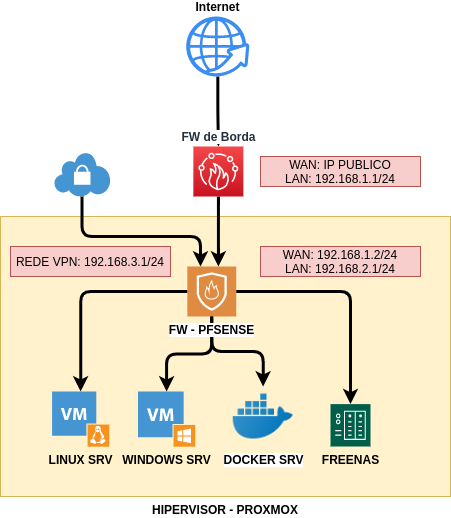

The diagram above was exported from draw.io. Its source (the exported page's mxGraphModel, read from the mxfile embedded in the PNG):
<mxGraphModel dx="678" dy="385" grid="1" gridSize="10" guides="1" tooltips="1" connect="1" arrows="1" fold="1" page="1" pageScale="1.5" pageWidth="1169" pageHeight="826" background="none" math="0" shadow="0">
  <root>
    <mxCell id="0" style=";html=1;" />
    <mxCell id="1" style=";html=1;" parent="0" />
    <mxCell id="iXxBgydy_SKzQ6zbJFF8-17" value="&lt;b&gt;HIPERVISOR - PROXMOX&lt;/b&gt;" style="rounded=0;whiteSpace=wrap;html=1;fillColor=#fff2cc;strokeColor=#d6b656;labelPosition=center;verticalLabelPosition=bottom;align=center;verticalAlign=top;" vertex="1" parent="1">
      <mxGeometry x="640" y="290" width="450" height="280" as="geometry" />
    </mxCell>
    <mxCell id="iXxBgydy_SKzQ6zbJFF8-29" value="" style="edgeStyle=orthogonalEdgeStyle;rounded=1;orthogonalLoop=1;jettySize=auto;html=1;strokeWidth=3;" edge="1" parent="1" source="iXxBgydy_SKzQ6zbJFF8-1" target="iXxBgydy_SKzQ6zbJFF8-5">
      <mxGeometry relative="1" as="geometry" />
    </mxCell>
    <mxCell id="iXxBgydy_SKzQ6zbJFF8-1" value="Internet" style="html=1;aspect=fixed;strokeColor=none;shadow=0;align=center;verticalAlign=bottom;fillColor=#3B8DF1;shape=mxgraph.gcp2.globe_world;labelPosition=center;verticalLabelPosition=top;fontStyle=1" vertex="1" parent="1">
      <mxGeometry x="825.6999999999999" y="90" width="63.16" height="60" as="geometry" />
    </mxCell>
    <mxCell id="iXxBgydy_SKzQ6zbJFF8-26" style="edgeStyle=orthogonalEdgeStyle;rounded=1;orthogonalLoop=1;jettySize=auto;html=1;strokeWidth=3;" edge="1" parent="1" source="iXxBgydy_SKzQ6zbJFF8-5" target="iXxBgydy_SKzQ6zbJFF8-13">
      <mxGeometry relative="1" as="geometry">
        <Array as="points">
          <mxPoint x="858" y="320" />
          <mxPoint x="858" y="320" />
        </Array>
      </mxGeometry>
    </mxCell>
    <mxCell id="iXxBgydy_SKzQ6zbJFF8-5" value="FW de Borda" style="outlineConnect=0;fontColor=#232F3E;gradientColor=#F54749;gradientDirection=north;fillColor=#C7131F;strokeColor=#ffffff;dashed=0;verticalLabelPosition=top;verticalAlign=bottom;align=center;html=1;fontSize=12;fontStyle=1;aspect=fixed;shape=mxgraph.aws4.resourceIcon;resIcon=mxgraph.aws4.firewall_manager;labelPosition=center;labelBackgroundColor=#ffffff;" vertex="1" parent="1">
      <mxGeometry x="832.8599999999999" y="220" width="50" height="50" as="geometry" />
    </mxCell>
    <mxCell id="iXxBgydy_SKzQ6zbJFF8-11" value="LINUX SRV" style="shadow=0;dashed=0;html=1;strokeColor=none;fillColor=#4495D1;labelPosition=center;verticalLabelPosition=bottom;verticalAlign=top;align=center;outlineConnect=0;shape=mxgraph.veeam.vm_linux;fontStyle=1" vertex="1" parent="1">
      <mxGeometry x="691.58" y="465" width="57.2" height="55.2" as="geometry" />
    </mxCell>
    <mxCell id="iXxBgydy_SKzQ6zbJFF8-12" value="WINDOWS SRV" style="shadow=0;dashed=0;html=1;strokeColor=none;fillColor=#4495D1;labelPosition=center;verticalLabelPosition=bottom;verticalAlign=top;align=center;outlineConnect=0;shape=mxgraph.veeam.vm_windows;fontStyle=1" vertex="1" parent="1">
      <mxGeometry x="777.5400000000001" y="465" width="57.2" height="55.2" as="geometry" />
    </mxCell>
    <mxCell id="iXxBgydy_SKzQ6zbJFF8-20" style="edgeStyle=orthogonalEdgeStyle;rounded=1;orthogonalLoop=1;jettySize=auto;html=1;strokeWidth=3;" edge="1" parent="1" source="iXxBgydy_SKzQ6zbJFF8-13" target="iXxBgydy_SKzQ6zbJFF8-11">
      <mxGeometry relative="1" as="geometry" />
    </mxCell>
    <mxCell id="iXxBgydy_SKzQ6zbJFF8-21" style="edgeStyle=orthogonalEdgeStyle;rounded=1;orthogonalLoop=1;jettySize=auto;html=1;strokeWidth=3;" edge="1" parent="1" source="iXxBgydy_SKzQ6zbJFF8-13" target="iXxBgydy_SKzQ6zbJFF8-15">
      <mxGeometry relative="1" as="geometry" />
    </mxCell>
    <mxCell id="iXxBgydy_SKzQ6zbJFF8-22" style="edgeStyle=orthogonalEdgeStyle;rounded=1;orthogonalLoop=1;jettySize=auto;html=1;strokeWidth=3;" edge="1" parent="1" source="iXxBgydy_SKzQ6zbJFF8-13" target="iXxBgydy_SKzQ6zbJFF8-12">
      <mxGeometry relative="1" as="geometry" />
    </mxCell>
    <mxCell id="iXxBgydy_SKzQ6zbJFF8-23" style="edgeStyle=orthogonalEdgeStyle;rounded=1;orthogonalLoop=1;jettySize=auto;html=1;strokeWidth=3;" edge="1" parent="1" source="iXxBgydy_SKzQ6zbJFF8-13" target="iXxBgydy_SKzQ6zbJFF8-14">
      <mxGeometry relative="1" as="geometry" />
    </mxCell>
    <mxCell id="iXxBgydy_SKzQ6zbJFF8-13" value="FW - PFSENSE" style="pointerEvents=1;shadow=0;dashed=0;html=1;strokeColor=none;fillColor=#DF8C42;labelPosition=center;verticalLabelPosition=bottom;verticalAlign=top;align=center;outlineConnect=0;shape=mxgraph.veeam2.firewall;fontStyle=1;labelBackgroundColor=#ffffff;" vertex="1" parent="1">
      <mxGeometry x="826.82" y="340" width="48.92" height="50" as="geometry" />
    </mxCell>
    <mxCell id="iXxBgydy_SKzQ6zbJFF8-14" value="DOCKER SRV" style="shape=image;html=1;verticalAlign=top;verticalLabelPosition=bottom;labelBackgroundColor=#ffffff;imageAspect=0;aspect=fixed;image=https://cdn3.iconfinder.com/data/icons/social-media-2169/24/social_media_social_media_logo_docker-128.png;fontStyle=1" vertex="1" parent="1">
      <mxGeometry x="872.74" y="460" width="60" height="60" as="geometry" />
    </mxCell>
    <mxCell id="iXxBgydy_SKzQ6zbJFF8-15" value="FREENAS" style="pointerEvents=1;shadow=0;dashed=0;html=1;strokeColor=none;fillColor=#005F4B;labelPosition=center;verticalLabelPosition=bottom;verticalAlign=top;align=center;outlineConnect=0;shape=mxgraph.veeam2.nas;fontStyle=1" vertex="1" parent="1">
      <mxGeometry x="970" y="477.6" width="40" height="42.4" as="geometry" />
    </mxCell>
    <mxCell id="iXxBgydy_SKzQ6zbJFF8-27" value="WAN: 192.168.1.2/24&lt;br&gt;LAN: 192.168.2.1/24" style="text;html=1;strokeColor=#b85450;fillColor=#f8cecc;align=center;verticalAlign=middle;whiteSpace=wrap;rounded=0;" vertex="1" parent="1">
      <mxGeometry x="900" y="320" width="160" height="30" as="geometry" />
    </mxCell>
    <mxCell id="iXxBgydy_SKzQ6zbJFF8-28" value="WAN: IP PUBLICO&lt;br&gt;LAN: 192.168.1.1/24" style="text;html=1;strokeColor=#b85450;fillColor=#f8cecc;align=center;verticalAlign=middle;whiteSpace=wrap;rounded=0;" vertex="1" parent="1">
      <mxGeometry x="900" y="230" width="160" height="30" as="geometry" />
    </mxCell>
    <mxCell id="iXxBgydy_SKzQ6zbJFF8-33" style="edgeStyle=orthogonalEdgeStyle;rounded=1;orthogonalLoop=1;jettySize=auto;html=1;strokeWidth=3;" edge="1" parent="1" source="iXxBgydy_SKzQ6zbJFF8-32" target="iXxBgydy_SKzQ6zbJFF8-13">
      <mxGeometry relative="1" as="geometry">
        <Array as="points">
          <mxPoint x="722" y="310" />
          <mxPoint x="840" y="310" />
        </Array>
      </mxGeometry>
    </mxCell>
    <mxCell id="iXxBgydy_SKzQ6zbJFF8-32" value="" style="shadow=0;dashed=0;html=1;strokeColor=none;fillColor=#4495D1;labelPosition=center;verticalLabelPosition=bottom;verticalAlign=top;align=center;outlineConnect=0;shape=mxgraph.veeam.vpn;labelBackgroundColor=#ffffff;" vertex="1" parent="1">
      <mxGeometry x="693.18" y="226" width="56.82" height="44" as="geometry" />
    </mxCell>
    <mxCell id="iXxBgydy_SKzQ6zbJFF8-34" value="REDE VPN: 192.168.3.1/24" style="text;html=1;strokeColor=#b85450;fillColor=#f8cecc;align=center;verticalAlign=middle;whiteSpace=wrap;rounded=0;" vertex="1" parent="1">
      <mxGeometry x="650" y="320" width="160" height="30" as="geometry" />
    </mxCell>
  </root>
</mxGraphModel>